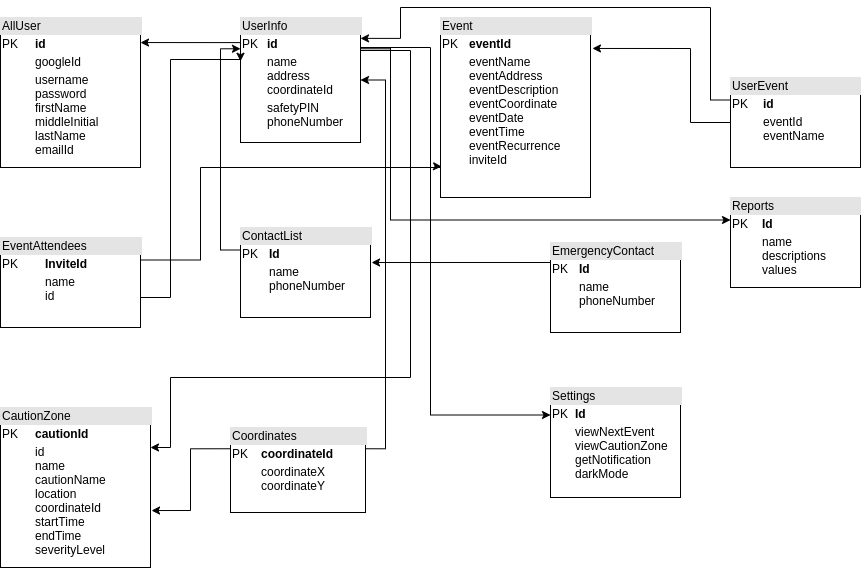

The diagram above was exported from draw.io. Its source (the exported page's mxGraphModel, read from the mxfile embedded in the PNG):
<mxGraphModel dx="1355" dy="926" grid="1" gridSize="10" guides="1" tooltips="1" connect="1" arrows="1" fold="1" page="1" pageScale="1" pageWidth="1100" pageHeight="850" math="0" shadow="0">
  <root>
    <mxCell id="0" />
    <mxCell id="1" parent="0" />
    <mxCell id="xAEvVHJXJNFTdrGEoxoa-1" value="&lt;div style=&quot;box-sizing: border-box ; width: 100% ; background: #e4e4e4 ; padding: 2px&quot;&gt;AllUser&lt;/div&gt;&lt;table style=&quot;width: 100% ; font-size: 1em&quot; cellpadding=&quot;2&quot; cellspacing=&quot;0&quot;&gt;&lt;tbody&gt;&lt;tr&gt;&lt;td&gt;PK&lt;/td&gt;&lt;td&gt;&lt;b&gt;id&lt;/b&gt;&lt;/td&gt;&lt;/tr&gt;&lt;tr&gt;&lt;td&gt;&lt;/td&gt;&lt;td&gt;googleId&lt;/td&gt;&lt;/tr&gt;&lt;tr&gt;&lt;td&gt;&lt;/td&gt;&lt;td&gt;username&lt;br&gt;password&lt;br&gt;firstName&lt;br&gt;middleInitial&lt;br&gt;lastName&lt;br&gt;emailId&lt;br&gt;&lt;br&gt;&lt;/td&gt;&lt;/tr&gt;&lt;/tbody&gt;&lt;/table&gt;" style="verticalAlign=top;align=left;overflow=fill;html=1;" vertex="1" parent="1">
      <mxGeometry x="120" y="155" width="140" height="150" as="geometry" />
    </mxCell>
    <mxCell id="xAEvVHJXJNFTdrGEoxoa-10" style="edgeStyle=orthogonalEdgeStyle;rounded=0;orthogonalLoop=1;jettySize=auto;html=1;exitX=0;exitY=0.25;exitDx=0;exitDy=0;entryX=1;entryY=0.167;entryDx=0;entryDy=0;entryPerimeter=0;" edge="1" parent="1" source="xAEvVHJXJNFTdrGEoxoa-3" target="xAEvVHJXJNFTdrGEoxoa-1">
      <mxGeometry relative="1" as="geometry">
        <Array as="points">
          <mxPoint x="360" y="180" />
        </Array>
      </mxGeometry>
    </mxCell>
    <mxCell id="xAEvVHJXJNFTdrGEoxoa-17" style="edgeStyle=orthogonalEdgeStyle;rounded=0;orthogonalLoop=1;jettySize=auto;html=1;exitX=1;exitY=0.25;exitDx=0;exitDy=0;entryX=1;entryY=0.25;entryDx=0;entryDy=0;" edge="1" parent="1" source="xAEvVHJXJNFTdrGEoxoa-3" target="xAEvVHJXJNFTdrGEoxoa-13">
      <mxGeometry relative="1" as="geometry">
        <mxPoint x="290" y="525" as="targetPoint" />
        <Array as="points">
          <mxPoint x="480" y="188" />
          <mxPoint x="530" y="188" />
          <mxPoint x="530" y="515" />
          <mxPoint x="290" y="515" />
          <mxPoint x="290" y="585" />
        </Array>
      </mxGeometry>
    </mxCell>
    <mxCell id="xAEvVHJXJNFTdrGEoxoa-24" style="edgeStyle=orthogonalEdgeStyle;rounded=0;orthogonalLoop=1;jettySize=auto;html=1;exitX=1;exitY=0.25;exitDx=0;exitDy=0;startArrow=none;startFill=0;endArrow=classic;endFill=1;entryX=0;entryY=0.25;entryDx=0;entryDy=0;" edge="1" parent="1" source="xAEvVHJXJNFTdrGEoxoa-3" target="xAEvVHJXJNFTdrGEoxoa-22">
      <mxGeometry relative="1" as="geometry">
        <mxPoint x="810" y="358" as="targetPoint" />
        <Array as="points">
          <mxPoint x="510" y="185" />
          <mxPoint x="510" y="358" />
          <mxPoint x="810" y="358" />
        </Array>
      </mxGeometry>
    </mxCell>
    <mxCell id="xAEvVHJXJNFTdrGEoxoa-26" style="edgeStyle=orthogonalEdgeStyle;rounded=0;orthogonalLoop=1;jettySize=auto;html=1;exitX=1;exitY=0.25;exitDx=0;exitDy=0;entryX=0;entryY=0.25;entryDx=0;entryDy=0;startArrow=none;startFill=0;endArrow=classic;endFill=1;" edge="1" parent="1" source="xAEvVHJXJNFTdrGEoxoa-3" target="xAEvVHJXJNFTdrGEoxoa-25">
      <mxGeometry relative="1" as="geometry">
        <Array as="points">
          <mxPoint x="550" y="185" />
          <mxPoint x="550" y="553" />
        </Array>
      </mxGeometry>
    </mxCell>
    <mxCell id="xAEvVHJXJNFTdrGEoxoa-3" value="&lt;div style=&quot;box-sizing: border-box ; width: 100% ; background: #e4e4e4 ; padding: 2px&quot;&gt;UserInfo&lt;/div&gt;&lt;table style=&quot;width: 100% ; font-size: 1em&quot; cellpadding=&quot;2&quot; cellspacing=&quot;0&quot;&gt;&lt;tbody&gt;&lt;tr&gt;&lt;td&gt;PK&lt;/td&gt;&lt;td&gt;&lt;b&gt;id&lt;/b&gt;&lt;/td&gt;&lt;/tr&gt;&lt;tr&gt;&lt;td&gt;&lt;/td&gt;&lt;td&gt;name&lt;br&gt;address&lt;br&gt;coordinateId&lt;/td&gt;&lt;/tr&gt;&lt;tr&gt;&lt;td&gt;&lt;/td&gt;&lt;td&gt;safetyPIN&lt;br&gt;phoneNumber&lt;br&gt;&lt;br&gt;&lt;/td&gt;&lt;/tr&gt;&lt;/tbody&gt;&lt;/table&gt;" style="verticalAlign=top;align=left;overflow=fill;html=1;" vertex="1" parent="1">
      <mxGeometry x="360" y="155" width="120" height="125" as="geometry" />
    </mxCell>
    <mxCell id="xAEvVHJXJNFTdrGEoxoa-12" style="edgeStyle=orthogonalEdgeStyle;rounded=0;orthogonalLoop=1;jettySize=auto;html=1;exitX=0.007;exitY=0.828;exitDx=0;exitDy=0;entryX=1;entryY=0.25;entryDx=0;entryDy=0;endArrow=none;endFill=0;startArrow=classic;startFill=1;exitPerimeter=0;" edge="1" parent="1" source="xAEvVHJXJNFTdrGEoxoa-4" target="xAEvVHJXJNFTdrGEoxoa-7">
      <mxGeometry relative="1" as="geometry">
        <Array as="points">
          <mxPoint x="560" y="304" />
          <mxPoint x="560" y="305" />
          <mxPoint x="320" y="305" />
          <mxPoint x="320" y="398" />
        </Array>
      </mxGeometry>
    </mxCell>
    <mxCell id="xAEvVHJXJNFTdrGEoxoa-4" value="&lt;div style=&quot;box-sizing: border-box ; width: 100% ; background: #e4e4e4 ; padding: 2px&quot;&gt;Event&lt;/div&gt;&lt;table style=&quot;width: 100% ; font-size: 1em&quot; cellpadding=&quot;2&quot; cellspacing=&quot;0&quot;&gt;&lt;tbody&gt;&lt;tr&gt;&lt;td&gt;PK&lt;/td&gt;&lt;td&gt;&lt;b&gt;eventId&lt;/b&gt;&lt;/td&gt;&lt;/tr&gt;&lt;tr&gt;&lt;td&gt;&lt;/td&gt;&lt;td&gt;eventName&lt;br&gt;eventAddress&lt;br&gt;eventDescription&lt;br&gt;eventCoordinate&lt;br&gt;eventDate&lt;br&gt;eventTime&lt;br&gt;eventRecurrence&lt;br&gt;inviteId&lt;br&gt;&lt;br&gt;&lt;/td&gt;&lt;/tr&gt;&lt;tr&gt;&lt;td&gt;&lt;/td&gt;&lt;td&gt;&lt;br&gt;&lt;br&gt;&lt;/td&gt;&lt;/tr&gt;&lt;/tbody&gt;&lt;/table&gt;" style="verticalAlign=top;align=left;overflow=fill;html=1;" vertex="1" parent="1">
      <mxGeometry x="560" y="155" width="150" height="180" as="geometry" />
    </mxCell>
    <mxCell id="xAEvVHJXJNFTdrGEoxoa-6" style="edgeStyle=orthogonalEdgeStyle;rounded=0;orthogonalLoop=1;jettySize=auto;html=1;exitX=0;exitY=0.5;exitDx=0;exitDy=0;entryX=1.013;entryY=0.172;entryDx=0;entryDy=0;entryPerimeter=0;" edge="1" parent="1" source="xAEvVHJXJNFTdrGEoxoa-5" target="xAEvVHJXJNFTdrGEoxoa-4">
      <mxGeometry relative="1" as="geometry">
        <Array as="points">
          <mxPoint x="810" y="186" />
        </Array>
      </mxGeometry>
    </mxCell>
    <mxCell id="xAEvVHJXJNFTdrGEoxoa-18" style="edgeStyle=orthogonalEdgeStyle;rounded=0;orthogonalLoop=1;jettySize=auto;html=1;exitX=0;exitY=0.25;exitDx=0;exitDy=0;entryX=1;entryY=0.167;entryDx=0;entryDy=0;entryPerimeter=0;" edge="1" parent="1" source="xAEvVHJXJNFTdrGEoxoa-5" target="xAEvVHJXJNFTdrGEoxoa-3">
      <mxGeometry relative="1" as="geometry">
        <Array as="points">
          <mxPoint x="830" y="238" />
          <mxPoint x="830" y="145" />
          <mxPoint x="520" y="145" />
          <mxPoint x="520" y="176" />
        </Array>
      </mxGeometry>
    </mxCell>
    <mxCell id="xAEvVHJXJNFTdrGEoxoa-5" value="&lt;div style=&quot;box-sizing: border-box ; width: 100% ; background: #e4e4e4 ; padding: 2px&quot;&gt;UserEvent&lt;/div&gt;&lt;table style=&quot;width: 100% ; font-size: 1em&quot; cellpadding=&quot;2&quot; cellspacing=&quot;0&quot;&gt;&lt;tbody&gt;&lt;tr&gt;&lt;td&gt;PK&lt;/td&gt;&lt;td&gt;&lt;b&gt;id&lt;/b&gt;&lt;/td&gt;&lt;/tr&gt;&lt;tr&gt;&lt;td&gt;&lt;/td&gt;&lt;td&gt;eventId&lt;br&gt;eventName&lt;/td&gt;&lt;/tr&gt;&lt;/tbody&gt;&lt;/table&gt;" style="verticalAlign=top;align=left;overflow=fill;html=1;" vertex="1" parent="1">
      <mxGeometry x="850" y="215" width="130" height="90" as="geometry" />
    </mxCell>
    <mxCell id="xAEvVHJXJNFTdrGEoxoa-8" style="edgeStyle=orthogonalEdgeStyle;rounded=0;orthogonalLoop=1;jettySize=auto;html=1;exitX=1;exitY=0.75;exitDx=0;exitDy=0;entryX=0;entryY=0.35;entryDx=0;entryDy=0;entryPerimeter=0;" edge="1" parent="1" source="xAEvVHJXJNFTdrGEoxoa-7" target="xAEvVHJXJNFTdrGEoxoa-3">
      <mxGeometry relative="1" as="geometry">
        <Array as="points">
          <mxPoint x="260" y="435" />
          <mxPoint x="290" y="435" />
          <mxPoint x="290" y="197" />
        </Array>
      </mxGeometry>
    </mxCell>
    <mxCell id="xAEvVHJXJNFTdrGEoxoa-7" value="&lt;div style=&quot;box-sizing: border-box ; width: 100% ; background: #e4e4e4 ; padding: 2px&quot;&gt;EventAttendees&lt;/div&gt;&lt;table style=&quot;width: 100% ; font-size: 1em&quot; cellpadding=&quot;2&quot; cellspacing=&quot;0&quot;&gt;&lt;tbody&gt;&lt;tr&gt;&lt;td&gt;PK&lt;/td&gt;&lt;td&gt;&lt;b&gt;InviteId&lt;/b&gt;&lt;/td&gt;&lt;/tr&gt;&lt;tr&gt;&lt;td&gt;&lt;/td&gt;&lt;td&gt;name&lt;br&gt;id&lt;/td&gt;&lt;/tr&gt;&lt;/tbody&gt;&lt;/table&gt;" style="verticalAlign=top;align=left;overflow=fill;html=1;" vertex="1" parent="1">
      <mxGeometry x="120" y="375" width="140" height="90" as="geometry" />
    </mxCell>
    <mxCell id="xAEvVHJXJNFTdrGEoxoa-14" style="edgeStyle=orthogonalEdgeStyle;rounded=0;orthogonalLoop=1;jettySize=auto;html=1;exitX=0;exitY=0.25;exitDx=0;exitDy=0;entryX=0;entryY=0.25;entryDx=0;entryDy=0;" edge="1" parent="1" source="xAEvVHJXJNFTdrGEoxoa-9" target="xAEvVHJXJNFTdrGEoxoa-3">
      <mxGeometry relative="1" as="geometry">
        <mxPoint x="260" y="443" as="targetPoint" />
      </mxGeometry>
    </mxCell>
    <mxCell id="xAEvVHJXJNFTdrGEoxoa-9" value="&lt;div style=&quot;box-sizing: border-box ; width: 100% ; background: #e4e4e4 ; padding: 2px&quot;&gt;ContactList&lt;/div&gt;&lt;table style=&quot;width: 100% ; font-size: 1em&quot; cellpadding=&quot;2&quot; cellspacing=&quot;0&quot;&gt;&lt;tbody&gt;&lt;tr&gt;&lt;td&gt;PK&lt;/td&gt;&lt;td&gt;&lt;b&gt;Id&lt;/b&gt;&lt;/td&gt;&lt;/tr&gt;&lt;tr&gt;&lt;td&gt;&lt;/td&gt;&lt;td&gt;name&lt;br&gt;phoneNumber&lt;/td&gt;&lt;/tr&gt;&lt;tr&gt;&lt;td&gt;&lt;/td&gt;&lt;td&gt;&lt;br&gt;&lt;br&gt;&lt;/td&gt;&lt;/tr&gt;&lt;/tbody&gt;&lt;/table&gt;" style="verticalAlign=top;align=left;overflow=fill;html=1;" vertex="1" parent="1">
      <mxGeometry x="360" y="365" width="130" height="90" as="geometry" />
    </mxCell>
    <mxCell id="xAEvVHJXJNFTdrGEoxoa-13" value="&lt;div style=&quot;box-sizing: border-box ; width: 100% ; background: #e4e4e4 ; padding: 2px&quot;&gt;CautionZone&lt;/div&gt;&lt;table style=&quot;width: 100% ; font-size: 1em&quot; cellpadding=&quot;2&quot; cellspacing=&quot;0&quot;&gt;&lt;tbody&gt;&lt;tr&gt;&lt;td&gt;PK&lt;/td&gt;&lt;td&gt;&lt;b&gt;cautionId&lt;/b&gt;&lt;/td&gt;&lt;/tr&gt;&lt;tr&gt;&lt;td&gt;&lt;/td&gt;&lt;td&gt;id&lt;br&gt;name&lt;br&gt;cautionName&lt;br&gt;location&lt;br&gt;coordinateId&lt;br&gt;startTime&lt;br&gt;endTime&lt;br&gt;severityLevel&lt;br&gt;&lt;br&gt;&lt;/td&gt;&lt;/tr&gt;&lt;tr&gt;&lt;td&gt;&lt;/td&gt;&lt;td&gt;&lt;br&gt;&lt;br&gt;&lt;/td&gt;&lt;/tr&gt;&lt;/tbody&gt;&lt;/table&gt;" style="verticalAlign=top;align=left;overflow=fill;html=1;" vertex="1" parent="1">
      <mxGeometry x="120" y="545" width="150" height="160" as="geometry" />
    </mxCell>
    <mxCell id="xAEvVHJXJNFTdrGEoxoa-16" style="edgeStyle=orthogonalEdgeStyle;rounded=0;orthogonalLoop=1;jettySize=auto;html=1;exitX=0;exitY=0.25;exitDx=0;exitDy=0;entryX=1.007;entryY=0.644;entryDx=0;entryDy=0;entryPerimeter=0;" edge="1" parent="1" source="xAEvVHJXJNFTdrGEoxoa-15" target="xAEvVHJXJNFTdrGEoxoa-13">
      <mxGeometry relative="1" as="geometry" />
    </mxCell>
    <mxCell id="xAEvVHJXJNFTdrGEoxoa-27" style="edgeStyle=orthogonalEdgeStyle;rounded=0;orthogonalLoop=1;jettySize=auto;html=1;exitX=1;exitY=0.25;exitDx=0;exitDy=0;entryX=1;entryY=0.5;entryDx=0;entryDy=0;startArrow=none;startFill=0;endArrow=classic;endFill=1;" edge="1" parent="1" source="xAEvVHJXJNFTdrGEoxoa-15" target="xAEvVHJXJNFTdrGEoxoa-3">
      <mxGeometry relative="1" as="geometry" />
    </mxCell>
    <mxCell id="xAEvVHJXJNFTdrGEoxoa-15" value="&lt;div style=&quot;box-sizing: border-box ; width: 100% ; background: #e4e4e4 ; padding: 2px&quot;&gt;Coordinates&lt;/div&gt;&lt;table style=&quot;width: 100% ; font-size: 1em&quot; cellpadding=&quot;2&quot; cellspacing=&quot;0&quot;&gt;&lt;tbody&gt;&lt;tr&gt;&lt;td&gt;PK&lt;/td&gt;&lt;td&gt;&lt;b&gt;coordinateId&lt;/b&gt;&lt;/td&gt;&lt;/tr&gt;&lt;tr&gt;&lt;td&gt;&lt;/td&gt;&lt;td&gt;coordinateX&lt;br&gt;coordinateY&lt;/td&gt;&lt;/tr&gt;&lt;tr&gt;&lt;td&gt;&lt;/td&gt;&lt;td&gt;&lt;br&gt;&lt;br&gt;&lt;/td&gt;&lt;/tr&gt;&lt;/tbody&gt;&lt;/table&gt;" style="verticalAlign=top;align=left;overflow=fill;html=1;" vertex="1" parent="1">
      <mxGeometry x="350" y="565" width="135" height="85" as="geometry" />
    </mxCell>
    <mxCell id="xAEvVHJXJNFTdrGEoxoa-21" style="edgeStyle=orthogonalEdgeStyle;rounded=0;orthogonalLoop=1;jettySize=auto;html=1;exitX=0;exitY=0.25;exitDx=0;exitDy=0;entryX=1.008;entryY=0.389;entryDx=0;entryDy=0;startArrow=none;startFill=0;endArrow=classic;endFill=1;entryPerimeter=0;" edge="1" parent="1" source="xAEvVHJXJNFTdrGEoxoa-20" target="xAEvVHJXJNFTdrGEoxoa-9">
      <mxGeometry relative="1" as="geometry">
        <Array as="points">
          <mxPoint x="670" y="400" />
        </Array>
      </mxGeometry>
    </mxCell>
    <mxCell id="xAEvVHJXJNFTdrGEoxoa-20" value="&lt;div style=&quot;box-sizing: border-box ; width: 100% ; background: #e4e4e4 ; padding: 2px&quot;&gt;EmergencyContact&lt;/div&gt;&lt;table style=&quot;width: 100% ; font-size: 1em&quot; cellpadding=&quot;2&quot; cellspacing=&quot;0&quot;&gt;&lt;tbody&gt;&lt;tr&gt;&lt;td&gt;PK&lt;/td&gt;&lt;td&gt;&lt;b&gt;Id&lt;/b&gt;&lt;/td&gt;&lt;/tr&gt;&lt;tr&gt;&lt;td&gt;&lt;/td&gt;&lt;td&gt;name&lt;br&gt;phoneNumber&lt;/td&gt;&lt;/tr&gt;&lt;tr&gt;&lt;td&gt;&lt;/td&gt;&lt;td&gt;&lt;br&gt;&lt;br&gt;&lt;/td&gt;&lt;/tr&gt;&lt;/tbody&gt;&lt;/table&gt;" style="verticalAlign=top;align=left;overflow=fill;html=1;" vertex="1" parent="1">
      <mxGeometry x="670" y="380" width="130" height="90" as="geometry" />
    </mxCell>
    <mxCell id="xAEvVHJXJNFTdrGEoxoa-22" value="&lt;div style=&quot;box-sizing: border-box ; width: 100% ; background: #e4e4e4 ; padding: 2px&quot;&gt;Reports&lt;/div&gt;&lt;table style=&quot;width: 100% ; font-size: 1em&quot; cellpadding=&quot;2&quot; cellspacing=&quot;0&quot;&gt;&lt;tbody&gt;&lt;tr&gt;&lt;td&gt;PK&lt;/td&gt;&lt;td&gt;&lt;b&gt;Id&lt;/b&gt;&lt;/td&gt;&lt;/tr&gt;&lt;tr&gt;&lt;td&gt;&lt;/td&gt;&lt;td&gt;name&lt;br&gt;descriptions&lt;br&gt;values&lt;/td&gt;&lt;/tr&gt;&lt;tr&gt;&lt;td&gt;&lt;/td&gt;&lt;td&gt;&lt;br&gt;&lt;br&gt;&lt;/td&gt;&lt;/tr&gt;&lt;/tbody&gt;&lt;/table&gt;" style="verticalAlign=top;align=left;overflow=fill;html=1;" vertex="1" parent="1">
      <mxGeometry x="850" y="335" width="130" height="90" as="geometry" />
    </mxCell>
    <mxCell id="xAEvVHJXJNFTdrGEoxoa-25" value="&lt;div style=&quot;box-sizing: border-box ; width: 100% ; background: #e4e4e4 ; padding: 2px&quot;&gt;Settings&lt;/div&gt;&lt;table style=&quot;width: 100% ; font-size: 1em&quot; cellpadding=&quot;2&quot; cellspacing=&quot;0&quot;&gt;&lt;tbody&gt;&lt;tr&gt;&lt;td&gt;PK&lt;/td&gt;&lt;td&gt;&lt;b&gt;Id&lt;/b&gt;&lt;/td&gt;&lt;/tr&gt;&lt;tr&gt;&lt;td&gt;&lt;/td&gt;&lt;td&gt;viewNextEvent&lt;br&gt;viewCautionZone&lt;br&gt;getNotification&lt;br&gt;darkMode&lt;/td&gt;&lt;/tr&gt;&lt;tr&gt;&lt;td&gt;&lt;/td&gt;&lt;td&gt;&lt;br&gt;&lt;br&gt;&lt;/td&gt;&lt;/tr&gt;&lt;/tbody&gt;&lt;/table&gt;" style="verticalAlign=top;align=left;overflow=fill;html=1;" vertex="1" parent="1">
      <mxGeometry x="670" y="525" width="130" height="110" as="geometry" />
    </mxCell>
  </root>
</mxGraphModel>